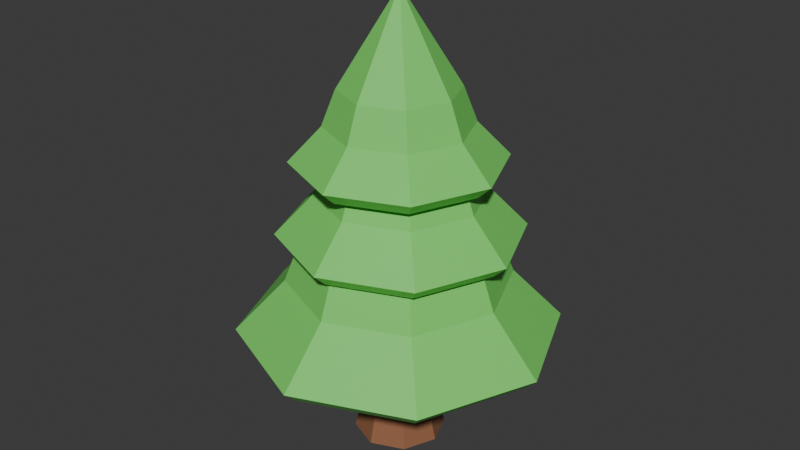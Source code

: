 # Source: TREE_5.blend  (saved by Blender 4.1.23; exported with 4.5.12 LTS)
import bpy
from mathutils import Matrix  # noqa: F401  (used for matrix-valued properties, if any)

bpy.ops.wm.read_factory_settings(use_empty=True)
scene = bpy.context.scene
scene.name = 'Scene'

# ---- collections
col_collection = bpy.data.collections.new('Collection'); scene.collection.children.link(col_collection)

# ---- materials (node trees are filled in below, after node groups)
mat_material_001 = bpy.data.materials.new('Material.001')
mat_material_001.use_transparent_shadow = False
mat_material_002 = bpy.data.materials.new('Material.002')
mat_material_002.use_transparent_shadow = False
mat_material_003 = bpy.data.materials.new('Material.003')
mat_material_003.use_transparent_shadow = False
mat_material_004 = bpy.data.materials.new('Material.004')
mat_material_004.use_transparent_shadow = False

# ---- material node trees
mat_material_001.use_nodes = True; mat_material_001.node_tree.nodes.clear()
_N = mat_material_001.node_tree.nodes; _L = mat_material_001.node_tree.links
n0 = _N.new('ShaderNodeBsdfPrincipled'); n0.name = 'Principled BSDF'; n0.location = (10, 300)
n1 = _N.new('ShaderNodeOutputMaterial'); n1.name = 'Material Output'; n1.location = (300, 300)
n2 = _N.new('ShaderNodeRGB'); n2.name = 'RGB'; n2.location = (-180, 280)
n2.outputs[0].default_value = (0.1845, 0.7231, 0.1329, 1.0)
_L.new(n0.outputs[0], n1.inputs[0])
_L.new(n2.outputs[0], n0.inputs[0])
n1.is_active_output = True
mat_material_002.use_nodes = True; mat_material_002.node_tree.nodes.clear()
_N = mat_material_002.node_tree.nodes; _L = mat_material_002.node_tree.links
n0 = _N.new('ShaderNodeBsdfPrincipled'); n0.name = 'Principled BSDF'; n0.location = (10, 300)
n0.inputs[0].default_value = (0.1845, 0.7231, 0.1329, 1.0)
n1 = _N.new('ShaderNodeOutputMaterial'); n1.name = 'Material Output'; n1.location = (300, 300)
_L.new(n0.outputs[0], n1.inputs[0])
n1.is_active_output = True
mat_material_003.use_nodes = True; mat_material_003.node_tree.nodes.clear()
_N = mat_material_003.node_tree.nodes; _L = mat_material_003.node_tree.links
n0 = _N.new('ShaderNodeBsdfPrincipled'); n0.name = 'Principled BSDF'; n0.location = (10, 300)
n0.inputs[0].default_value = (0.1845, 0.7231, 0.1329, 1.0)
n1 = _N.new('ShaderNodeOutputMaterial'); n1.name = 'Material Output'; n1.location = (300, 300)
_L.new(n0.outputs[0], n1.inputs[0])
n1.is_active_output = True
mat_material_004.use_nodes = True; mat_material_004.node_tree.nodes.clear()
_N = mat_material_004.node_tree.nodes; _L = mat_material_004.node_tree.links
n0 = _N.new('ShaderNodeBsdfPrincipled'); n0.name = 'Principled BSDF'; n0.location = (10, 300)
n1 = _N.new('ShaderNodeOutputMaterial'); n1.name = 'Material Output'; n1.location = (300, 300)
n2 = _N.new('ShaderNodeRGB'); n2.name = 'RGB'; n2.location = (-180, 280)
n2.outputs[0].default_value = (0.305, 0.1301, 0.0648, 1.0)
_L.new(n0.outputs[0], n1.inputs[0])
_L.new(n2.outputs[0], n0.inputs[0])
n1.is_active_output = True

# ---- world
world_world = bpy.data.worlds.new('World'); scene.world = world_world
world_world.use_nodes = True; world_world.node_tree.nodes.clear()
_N = world_world.node_tree.nodes; _L = world_world.node_tree.links
n0 = _N.new('ShaderNodeOutputWorld'); n0.name = 'World Output'; n0.location = (300, 300)
n1 = _N.new('ShaderNodeBackground'); n1.name = 'Background'; n1.location = (10, 300)
n1.inputs[0].default_value = (0.05088, 0.05088, 0.05088, 1.0)
_L.new(n1.outputs[0], n0.inputs[0])
n0.is_active_output = True
world_world.color = (0.05088, 0.05088, 0.05088)
world_world.use_sun_shadow = False
world_world.sun_shadow_jitter_overblur = 0.0

# ---- meshes
me_cylinder = bpy.data.meshes.new('Cylinder')
me_cylinder.from_pydata([(-3.26e-09, 1.321, -0.4389), (4.556e-09, 0.7378, 0.4389), (0.9344, 0.9344, -0.4389), (0.5217, 0.5217, 0.4389), (1.321, 0.0, -0.4389), (0.7378, 0.0, 0.4389), (0.9344, -0.9344, -0.4389), (0.5217, -0.5217, 0.4389), (-3.26e-09, -1.321, -0.4389), (4.556e-09, -0.7378, 0.4389), (-0.9344, -0.9344, -0.4389), (-0.5217, -0.5217, 0.4389), (-1.321, 0.0, -0.4389), (-0.7378, 0.0, 0.4389), (-0.9344, 0.9344, -0.4389), (-0.5217, 0.5217, 0.4389), (7.6e-10, 0.9098, -0.007541), (0.6433, 0.6433, -0.007541), (0.9098, 0.0, -0.007541), (0.6433, -0.6433, -0.007541), (7.6e-10, -0.9098, -0.007541), (-0.6433, -0.6433, -0.007541), (-0.9098, 0.0, -0.007541), (-0.6433, 0.6433, -0.007541), (-2.441e-09, 1.013, 0.3949), (3.412e-09, 0.5763, 1.052), (0.6997, 0.7236, 0.3949), (0.3906, 0.4145, 1.052), (0.9895, 0.02388, 0.3949), (0.5524, 0.02388, 1.052), (0.6997, -0.6758, 0.3949), (0.3906, -0.3668, 1.052), (-2.441e-09, -0.9656, 0.3949), (3.412e-09, -0.5286, 1.052), (-0.6997, -0.6758, 0.3949), (-0.3906, -0.3668, 1.052), (-0.9895, 0.02388, 0.3949), (-0.5524, 0.02388, 1.052), (-0.6997, 0.7236, 0.3949), (-0.3906, 0.4145, 1.052), (5.691e-10, 0.7051, 0.7179), (0.4817, 0.5056, 0.7179), (0.6813, 0.02388, 0.7179), (0.4817, -0.4578, 0.7179), (5.691e-10, -0.6574, 0.7179), (-0.4817, -0.4578, 0.7179), (-0.6813, 0.02388, 0.7179), (-0.4817, 0.5056, 0.7179), (-0.03063, 0.8836, 0.9829), (-0.03063, 0.5083, 1.547), (0.5702, 0.6347, 0.9829), (0.3048, 0.3693, 1.547), (0.8191, 0.03389, 0.9829), (0.4438, 0.03389, 1.547), (0.5702, -0.5669, 0.9829), (0.3048, -0.3016, 1.547), (-0.03063, -0.8158, 0.9829), (-0.03063, -0.4405, 1.547), (-0.6315, -0.5669, 0.9829), (-0.3661, -0.3016, 1.547), (-0.8803, 0.03389, 0.9829), (-0.505, 0.03389, 1.547), (-0.6315, 0.6347, 0.9829), (-0.3661, 0.3693, 1.547), (-0.03063, 0.6189, 1.26), (0.383, 0.4476, 1.26), (0.5544, 0.03389, 1.26), (0.383, -0.3798, 1.26), (-0.03063, -0.5511, 1.26), (-0.4443, -0.3798, 1.26), (-0.6156, 0.03389, 1.26), (-0.4443, 0.4476, 1.26), (-0.03063, 0.03389, 2.311), (0.0, 0.3782, -1.438), (3.746e-10, 0.3274, -0.9497), (0.2675, 0.2675, -1.438), (0.2315, 0.2315, -0.9497), (0.3782, 0.0, -1.438), (0.3274, 0.0, -0.9497), (0.2675, -0.2675, -1.438), (0.2315, -0.2315, -0.9497), (0.0, -0.3782, -1.438), (3.746e-10, -0.3274, -0.9497), (-0.2675, -0.2675, -1.438), (-0.2315, -0.2315, -0.9497), (-0.3782, 0.0, -1.438), (-0.3274, 0.0, -0.9497), (-0.2675, 0.2675, -1.438), (-0.2315, 0.2315, -0.9497), (1.6e-10, 0.3244, -1.21), (0.2294, 0.2294, -1.21), (0.3244, 0.0, -1.21), (0.2294, -0.2294, -1.21), (1.6e-10, -0.3244, -1.21), (-0.2294, -0.2294, -1.21), (-0.3244, 0.0, -1.21), (-0.2294, 0.2294, -1.21), (0.2315, 0.2315, -0.09138), (3.746e-10, 0.3274, -0.09138), (0.3274, 0.0, -0.09138), (0.2315, -0.2315, -0.09138), (3.746e-10, -0.3274, -0.09138), (-0.2315, -0.2315, -0.09138), (-0.3274, 0.0, -0.09138), (-0.2315, 0.2315, -0.09138), (0.2315, 0.2315, 0.3843), (3.746e-10, 0.3274, 0.3843), (0.3274, 0.0, 0.3843), (0.2315, -0.2315, 0.3843), (3.746e-10, -0.3274, 0.3843), (-0.2315, -0.2315, 0.3843), (-0.3274, 0.0, 0.3843), (-0.2315, 0.2315, 0.3843)], [], [(16, 1, 3, 17), (17, 3, 5, 18), (18, 5, 7, 19), (19, 7, 9, 20), (20, 9, 11, 21), (21, 11, 13, 22), (3, 1, 15, 13, 11, 9, 7, 5), (22, 13, 15, 23), (23, 15, 1, 16), (14, 23, 16, 0), (12, 22, 23, 14), (10, 21, 22, 12), (8, 20, 21, 10), (6, 19, 20, 8), (4, 18, 19, 6), (2, 17, 18, 4), (0, 16, 17, 2), (40, 25, 27, 41), (41, 27, 29, 42), (42, 29, 31, 43), (43, 31, 33, 44), (44, 33, 35, 45), (45, 35, 37, 46), (27, 25, 39, 37, 35, 33, 31, 29), (46, 37, 39, 47), (47, 39, 25, 40), (38, 47, 40, 24), (36, 46, 47, 38), (34, 45, 46, 36), (32, 44, 45, 34), (30, 43, 44, 32), (28, 42, 43, 30), (26, 41, 42, 28), (24, 40, 41, 26), (64, 49, 51, 65), (65, 51, 53, 66), (66, 53, 55, 67), (67, 55, 57, 68), (68, 57, 59, 69), (69, 59, 61, 70), (55, 53, 72), (70, 61, 63, 71), (71, 63, 49, 64), (62, 71, 64, 48), (60, 70, 71, 62), (58, 69, 70, 60), (56, 68, 69, 58), (54, 67, 68, 56), (52, 66, 67, 54), (50, 65, 66, 52), (48, 64, 65, 50), (61, 59, 72), (57, 55, 72), (63, 61, 72), (53, 51, 72), (59, 57, 72), (49, 63, 72), (51, 49, 72), (89, 74, 76, 90), (90, 76, 78, 91), (91, 78, 80, 92), (92, 80, 82, 93), (93, 82, 84, 94), (94, 84, 86, 95), (78, 76, 97, 99), (95, 86, 88, 96), (96, 88, 74, 89), (73, 75, 77, 79, 81, 83, 85, 87), (87, 96, 89, 73), (85, 95, 96, 87), (83, 94, 95, 85), (81, 93, 94, 83), (79, 92, 93, 81), (77, 91, 92, 79), (75, 90, 91, 77), (73, 89, 90, 75), (98, 104, 112, 106), (84, 82, 101, 102), (74, 88, 104, 98), (76, 74, 98, 97), (80, 78, 99, 100), (86, 84, 102, 103), (82, 80, 100, 101), (88, 86, 103, 104), (105, 106, 112, 111, 110, 109, 108, 107), (103, 102, 110, 111), (101, 100, 108, 109), (99, 97, 105, 107), (104, 103, 111, 112), (102, 101, 109, 110), (100, 99, 107, 108), (97, 98, 106, 105)])
me_cylinder.polygons.foreach_set('material_index', [0, 0, 0, 0, 0, 0, 0, 0, 0, 0, 0, 0, 0, 0, 0, 0, 0, 1, 1, 1, 1, 1, 1, 1, 1, 1, 1, 1, 1, 1, 1, 1, 1, 1, 2, 2, 2, 2, 2, 2, 2, 2, 2, 2, 2, 2, 2, 2, 2, 2, 2, 2, 2, 2, 2, 2, 2, 2, 3, 3, 3, 3, 3, 3, 3, 3, 3, 3, 3, 3, 3, 3, 3, 3, 3, 3, 3, 3, 3, 3, 3, 3, 3, 3, 3, 3, 3, 3, 3, 3, 3, 3])
_uv = me_cylinder.uv_layers.new(name='UVMap')
_uv.uv.foreach_set('vector', [1.0, 0.7457, 1.0, 1.0, 0.875, 1.0, 0.875, 0.7457, 0.875, 0.7457, 0.875, 1.0, 0.75, 1.0, 0.75, 0.7457, 0.75, 0.7457, 0.75, 1.0, 0.625, 1.0, 0.625, 0.7457, 0.625, 0.7457, 0.625, 1.0, 0.5, 1.0, 0.5, 0.7457, 0.5, 0.7457, 0.5, 1.0, 0.375, 1.0, 0.375, 0.7457, 0.375, 0.7457, 0.375, 1.0, 0.25, 1.0, 0.25, 0.7457, 0.4197, 0.4197, 0.25, 0.49, 0.08029, 0.4197, 0.01, 0.25, 0.08029, 0.08029, 0.25, 0.01, 0.4197, 0.08029, 0.49, 0.25, 0.25, 0.7457, 0.25, 1.0, 0.125, 1.0, 0.125, 0.7457, 0.125, 0.7457, 0.125, 1.0, 0.0, 1.0, 0.0, 0.7457, 0.125, 0.5, 0.125, 0.7457, 0.0, 0.7457, 0.0, 0.5, 0.25, 0.5, 0.25, 0.7457, 0.125, 0.7457, 0.125, 0.5, 0.375, 0.5, 0.375, 0.7457, 0.25, 0.7457, 0.25, 0.5, 0.5, 0.5, 0.5, 0.7457, 0.375, 0.7457, 0.375, 0.5, 0.625, 0.5, 0.625, 0.7457, 0.5, 0.7457, 0.5, 0.5, 0.75, 0.5, 0.75, 0.7457, 0.625, 0.7457, 0.625, 0.5, 0.875, 0.5, 0.875, 0.7457, 0.75, 0.7457, 0.75, 0.5, 1.0, 0.5, 1.0, 0.7457, 0.875, 0.7457, 0.875, 0.5, 1.0, 0.7457, 1.0, 1.0, 0.875, 1.0, 0.875, 0.7457, 0.875, 0.7457, 0.875, 1.0, 0.75, 1.0, 0.75, 0.7457, 0.75, 0.7457, 0.75, 1.0, 0.625, 1.0, 0.625, 0.7457, 0.625, 0.7457, 0.625, 1.0, 0.5, 1.0, 0.5, 0.7457, 0.5, 0.7457, 0.5, 1.0, 0.375, 1.0, 0.375, 0.7457, 0.375, 0.7457, 0.375, 1.0, 0.25, 1.0, 0.25, 0.7457, 0.4197, 0.4197, 0.25, 0.49, 0.08029, 0.4197, 0.01, 0.25, 0.08029, 0.08029, 0.25, 0.01, 0.4197, 0.08029, 0.49, 0.25, 0.25, 0.7457, 0.25, 1.0, 0.125, 1.0, 0.125, 0.7457, 0.125, 0.7457, 0.125, 1.0, 0.0, 1.0, 0.0, 0.7457, 0.125, 0.5, 0.125, 0.7457, 0.0, 0.7457, 0.0, 0.5, 0.25, 0.5, 0.25, 0.7457, 0.125, 0.7457, 0.125, 0.5, 0.375, 0.5, 0.375, 0.7457, 0.25, 0.7457, 0.25, 0.5, 0.5, 0.5, 0.5, 0.7457, 0.375, 0.7457, 0.375, 0.5, 0.625, 0.5, 0.625, 0.7457, 0.5, 0.7457, 0.5, 0.5, 0.75, 0.5, 0.75, 0.7457, 0.625, 0.7457, 0.625, 0.5, 0.875, 0.5, 0.875, 0.7457, 0.75, 0.7457, 0.75, 0.5, 1.0, 0.5, 1.0, 0.7457, 0.875, 0.7457, 0.875, 0.5, 1.0, 0.7457, 1.0, 1.0, 0.875, 1.0, 0.875, 0.7457, 0.875, 0.7457, 0.875, 1.0, 0.75, 1.0, 0.75, 0.7457, 0.75, 0.7457, 0.75, 1.0, 0.625, 1.0, 0.625, 0.7457, 0.625, 0.7457, 0.625, 1.0, 0.5, 1.0, 0.5, 0.7457, 0.5, 0.7457, 0.5, 1.0, 0.375, 1.0, 0.375, 0.7457, 0.375, 0.7457, 0.375, 1.0, 0.25, 1.0, 0.25, 0.7457, 0.625, 1.0, 0.75, 1.0, 0.625, 1.0, 0.25, 0.7457, 0.25, 1.0, 0.125, 1.0, 0.125, 0.7457, 0.125, 0.7457, 0.125, 1.0, 0.0, 1.0, 0.0, 0.7457, 0.125, 0.5, 0.125, 0.7457, 0.0, 0.7457, 0.0, 0.5, 0.25, 0.5, 0.25, 0.7457, 0.125, 0.7457, 0.125, 0.5, 0.375, 0.5, 0.375, 0.7457, 0.25, 0.7457, 0.25, 0.5, 0.5, 0.5, 0.5, 0.7457, 0.375, 0.7457, 0.375, 0.5, 0.625, 0.5, 0.625, 0.7457, 0.5, 0.7457, 0.5, 0.5, 0.75, 0.5, 0.75, 0.7457, 0.625, 0.7457, 0.625, 0.5, 0.875, 0.5, 0.875, 0.7457, 0.75, 0.7457, 0.75, 0.5, 1.0, 0.5, 1.0, 0.7457, 0.875, 0.7457, 0.875, 0.5, 0.25, 1.0, 0.375, 1.0, 0.25, 1.0, 0.5, 1.0, 0.625, 1.0, 0.5, 1.0, 0.125, 1.0, 0.25, 1.0, 0.125, 1.0, 0.75, 1.0, 0.875, 1.0, 0.75, 1.0, 0.375, 1.0, 0.5, 1.0, 0.375, 1.0, 0.0, 1.0, 0.125, 1.0, 0.0, 1.0, 0.875, 1.0, 1.0, 1.0, 0.875, 1.0, 1.0, 0.7334, 1.0, 1.0, 0.875, 1.0, 0.875, 0.7334, 0.875, 0.7334, 0.875, 1.0, 0.75, 1.0, 0.75, 0.7334, 0.75, 0.7334, 0.75, 1.0, 0.625, 1.0, 0.625, 0.7334, 0.625, 0.7334, 0.625, 1.0, 0.5, 1.0, 0.5, 0.7334, 0.5, 0.7334, 0.5, 1.0, 0.375, 1.0, 0.375, 0.7334, 0.375, 0.7334, 0.375, 1.0, 0.25, 1.0, 0.25, 0.7334, 0.75, 1.0, 0.875, 1.0, 0.875, 1.0, 0.75, 1.0, 0.25, 0.7334, 0.25, 1.0, 0.125, 1.0, 0.125, 0.7334, 0.125, 0.7334, 0.125, 1.0, 0.0, 1.0, 0.0, 0.7334, 0.75, 0.49, 0.9197, 0.4197, 0.99, 0.25, 0.9197, 0.08029, 0.75, 0.01, 0.5803, 0.08029, 0.51, 0.25, 0.5803, 0.4197, 0.125, 0.5, 0.125, 0.7334, 0.0, 0.7334, 0.0, 0.5, 0.25, 0.5, 0.25, 0.7334, 0.125, 0.7334, 0.125, 0.5, 0.375, 0.5, 0.375, 0.7334, 0.25, 0.7334, 0.25, 0.5, 0.5, 0.5, 0.5, 0.7334, 0.375, 0.7334, 0.375, 0.5, 0.625, 0.5, 0.625, 0.7334, 0.5, 0.7334, 0.5, 0.5, 0.75, 0.5, 0.75, 0.7334, 0.625, 0.7334, 0.625, 0.5, 0.875, 0.5, 0.875, 0.7334, 0.75, 0.7334, 0.75, 0.5, 1.0, 0.5, 1.0, 0.7334, 0.875, 0.7334, 0.875, 0.5, 0.0, 1.0, 0.125, 1.0, 0.125, 1.0, 0.0, 1.0, 0.375, 1.0, 0.5, 1.0, 0.5, 1.0, 0.375, 1.0, 0.0, 1.0, 0.125, 1.0, 0.125, 1.0, 0.0, 1.0, 0.875, 1.0, 1.0, 1.0, 1.0, 1.0, 0.875, 1.0, 0.625, 1.0, 0.75, 1.0, 0.75, 1.0, 0.625, 1.0, 0.25, 1.0, 0.375, 1.0, 0.375, 1.0, 0.25, 1.0, 0.5, 1.0, 0.625, 1.0, 0.625, 1.0, 0.5, 1.0, 0.125, 1.0, 0.25, 1.0, 0.25, 1.0, 0.125, 1.0, 0.4197, 0.4197, 0.25, 0.49, 0.08029, 0.4197, 0.01, 0.25, 0.08029, 0.08029, 0.25, 0.01, 0.4197, 0.08029, 0.49, 0.25, 0.25, 1.0, 0.375, 1.0, 0.375, 1.0, 0.25, 1.0, 0.5, 1.0, 0.625, 1.0, 0.625, 1.0, 0.5, 1.0, 0.75, 1.0, 0.875, 1.0, 0.875, 1.0, 0.75, 1.0, 0.125, 1.0, 0.25, 1.0, 0.25, 1.0, 0.125, 1.0, 0.375, 1.0, 0.5, 1.0, 0.5, 1.0, 0.375, 1.0, 0.625, 1.0, 0.75, 1.0, 0.75, 1.0, 0.625, 1.0, 0.875, 1.0, 1.0, 1.0, 1.0, 1.0, 0.875, 1.0])
_uv.active_render = True
_uv = me_cylinder.uv_layers.new(name='five')
_uv.uv.foreach_set('vector', [0.3513, 0.09007, 0.2652, 0.1021, 0.2494, 0.02908, 0.3317, 3.236e-09, 0.5355, 0.02882, 0.6215, 0.04086, 0.6215, 0.1442, 0.5355, 0.1562, 0.5355, 0.1562, 0.6215, 0.1442, 0.6374, 0.2172, 0.5551, 0.2463, 0.08233, 0.5569, 3.764e-09, 0.5278, 0.01586, 0.4548, 0.1019, 0.4668, 0.1019, 0.4668, 0.01586, 0.4548, 0.01586, 0.3515, 0.1019, 0.3394, 0.1019, 0.3394, 0.01586, 0.3515, 2.259e-08, 0.2784, 0.08233, 0.2494, 0.2494, 0.07304, 0.2494, 0.1763, 0.1763, 0.2494, 0.07304, 0.2494, -1.096e-08, 0.1763, -1.021e-08, 0.07304, 0.07304, -1.674e-08, 0.1763, -1.631e-08, 0.3317, 0.3075, 0.2494, 0.2784, 0.2652, 0.2054, 0.3513, 0.2175, 0.3513, 0.2175, 0.2652, 0.2054, 0.2652, 0.1021, 0.3513, 0.09007, 0.4434, 0.2463, 0.3513, 0.2175, 0.3513, 0.09007, 0.4434, 0.06125, 0.0, 0.7278, 0.0753, 0.7278, 0.1241, 0.8455, 0.0708, 0.8988, 0.0708, 0.5569, 0.1241, 0.6101, 0.0753, 0.7278, 0.0, 0.7278, 0.194, 0.4956, 0.1019, 0.4668, 0.1019, 0.3394, 0.194, 0.3106, 0.2481, 0.7278, 0.1728, 0.7278, 0.1241, 0.6101, 0.1773, 0.5569, 0.1773, 0.8988, 0.1241, 0.8455, 0.1728, 0.7278, 0.2481, 0.7278, 0.4434, -7.648e-10, 0.5355, 0.02882, 0.5355, 0.1562, 0.4434, 0.185, 0.9913, 0.185, 0.9217, 0.1562, 0.9217, 0.02882, 0.9913, -2.055e-08, 0.6912, 0.7093, 0.6267, 0.7183, 0.6149, 0.6637, 0.6765, 0.6419, 0.8454, 0.02158, 0.9099, 0.0306, 0.9099, 0.1079, 0.8454, 0.117, 0.8454, 0.117, 0.9099, 0.1079, 0.9217, 0.1626, 0.8601, 0.1844, 0.8218, 0.8722, 0.7601, 0.8504, 0.772, 0.7957, 0.8364, 0.8047, 0.8364, 0.8047, 0.772, 0.7957, 0.772, 0.7183, 0.8364, 0.7093, 0.8364, 0.7093, 0.772, 0.7183, 0.7601, 0.6637, 0.8218, 0.6419, 0.6149, 0.6256, 0.6149, 0.7029, 0.5602, 0.7576, 0.4828, 0.7576, 0.4281, 0.7029, 0.4281, 0.6256, 0.4828, 0.5709, 0.5602, 0.5709, 0.6765, 0.8722, 0.6149, 0.8504, 0.6267, 0.7957, 0.6912, 0.8047, 0.6912, 0.8047, 0.6267, 0.7957, 0.6267, 0.7183, 0.6912, 0.7093, 0.7601, 0.8263, 0.6912, 0.8047, 0.6912, 0.7093, 0.7601, 0.6877, 0.8705, 0.4355, 0.9269, 0.4355, 0.9634, 0.5236, 0.9235, 0.5635, 0.9235, 0.3075, 0.9634, 0.3474, 0.9269, 0.4355, 0.8705, 0.4355, 0.9054, 0.8263, 0.8364, 0.8047, 0.8364, 0.7093, 0.9054, 0.6877, 0.9983, 0.7699, 0.9419, 0.7699, 0.9054, 0.6818, 0.9453, 0.6419, 0.9453, 0.8979, 0.9054, 0.858, 0.9419, 0.7699, 0.9983, 0.7699, 0.7765, -4.105e-09, 0.8454, 0.02158, 0.8454, 0.117, 0.7765, 0.1385, 0.2461, 0.3879, 0.194, 0.3663, 0.194, 0.271, 0.2461, 0.2494, 0.5698, 0.4702, 0.5361, 0.4257, 0.5721, 0.3939, 0.6143, 0.431, 0.6427, 0.2131, 0.6383, 0.1574, 0.7031, 0.143, 0.7226, 0.1954, 0.7226, 0.1954, 0.7031, 0.143, 0.7468, 0.1229, 0.7765, 0.1706, 0.2588, 0.5274, 0.2494, 0.472, 0.2954, 0.4581, 0.3155, 0.5101, 0.3155, 0.5101, 0.2954, 0.4581, 0.3534, 0.4257, 0.3871, 0.4702, 0.3871, 0.4702, 0.3534, 0.4257, 0.3894, 0.3939, 0.4315, 0.431, 0.7468, 0.1229, 0.7031, 0.143, 0.6374, 6.043e-08, 0.4416, 0.5274, 0.4321, 0.472, 0.4781, 0.4581, 0.4983, 0.5101, 0.4983, 0.5101, 0.4781, 0.4581, 0.5361, 0.4257, 0.5698, 0.4702, 0.511, 0.5709, 0.4983, 0.5101, 0.5698, 0.4702, 0.6149, 0.5129, 0.4281, 0.8675, 0.4766, 0.8675, 0.5079, 0.9432, 0.4737, 0.9774, 0.4737, 0.7576, 0.5079, 0.7919, 0.4766, 0.8675, 0.4281, 0.8675, 0.3282, 0.5709, 0.3155, 0.5101, 0.3871, 0.4702, 0.4321, 0.5129, 0.5877, 0.8675, 0.5392, 0.8675, 0.5079, 0.7919, 0.5421, 0.7576, 0.5421, 0.9774, 0.5079, 0.9432, 0.5392, 0.8675, 0.5877, 0.8675, 0.6374, 0.2749, 0.6427, 0.2131, 0.7226, 0.1954, 0.7535, 0.2492, 0.2387, 0.5069, 0.194, 0.4883, 0.194, 0.4064, 0.2387, 0.3879, 0.3894, 0.3939, 0.3534, 0.4257, 0.2494, 0.3075, 0.2954, 0.4581, 0.2494, 0.472, 0.2494, 0.3075, 0.4781, 0.4581, 0.4321, 0.472, 0.4321, 0.3075, 0.7031, 0.143, 0.6383, 0.1574, 0.6374, 6.043e-08, 0.3534, 0.4257, 0.2954, 0.4581, 0.2494, 0.3075, 0.5361, 0.4257, 0.4781, 0.4581, 0.4321, 0.3075, 0.5721, 0.3939, 0.5361, 0.4257, 0.4321, 0.3075, 0.2494, 0.8555, 0.2501, 0.809, 0.2823, 0.8169, 0.2813, 0.8633, 0.2813, 0.8633, 0.2823, 0.8169, 0.3281, 0.8181, 0.3267, 0.8645, 0.3267, 0.8645, 0.3281, 0.8181, 0.3607, 0.8119, 0.359, 0.8584, 0.624, 0.5922, 0.6234, 0.5457, 0.6559, 0.5528, 0.6561, 0.5992, 0.6561, 0.5992, 0.6559, 0.5528, 0.7017, 0.5528, 0.7015, 0.5992, 0.7015, 0.5992, 0.7017, 0.5528, 0.7341, 0.5457, 0.7336, 0.5922, 0.3281, 0.8181, 0.2823, 0.8169, 0.2863, 0.6637, 0.3322, 0.6649, 0.7507, 0.5921, 0.749, 0.5457, 0.7816, 0.5518, 0.783, 0.5982, 0.783, 0.5982, 0.7816, 0.5518, 0.8274, 0.5506, 0.8284, 0.597, 0.7427, 0.9626, 0.7053, 1.0, 0.6523, 1.0, 0.6149, 0.9626, 0.6149, 0.9096, 0.6523, 0.8722, 0.7053, 0.8722, 0.7427, 0.9096, 0.7804, 0.641, 0.783, 0.5982, 0.8284, 0.597, 0.8333, 0.6396, 0.7427, 0.6339, 0.7507, 0.5921, 0.783, 0.5982, 0.7804, 0.641, 0.7053, 0.6419, 0.7015, 0.5992, 0.7336, 0.5922, 0.7427, 0.6338, 0.6523, 0.6419, 0.6561, 0.5992, 0.7015, 0.5992, 0.7053, 0.6419, 0.6149, 0.6338, 0.624, 0.5922, 0.6561, 0.5992, 0.6523, 0.6419, 0.3293, 0.9073, 0.3267, 0.8645, 0.359, 0.8584, 0.367, 0.9001, 0.2764, 0.9059, 0.2813, 0.8633, 0.3267, 0.8645, 0.3293, 0.9073, 0.8333, 0.6396, 0.8284, 0.597, 0.8603, 0.5892, 0.8705, 0.6305, 0.8234, 0.3974, 0.7775, 0.3986, 0.7753, 0.3137, 0.8211, 0.3125, 0.7017, 0.5528, 0.6559, 0.5528, 0.6559, 0.3995, 0.7017, 0.3995, 0.8274, 0.5506, 0.7816, 0.5518, 0.7775, 0.3986, 0.8234, 0.3974, 0.8596, 0.5427, 0.8274, 0.5506, 0.8234, 0.3974, 0.8556, 0.3895, 0.3607, 0.8119, 0.3281, 0.8181, 0.3322, 0.6649, 0.3648, 0.6587, 0.7341, 0.5457, 0.7017, 0.5528, 0.7017, 0.3995, 0.7341, 0.3925, 0.6559, 0.5528, 0.6234, 0.5457, 0.6234, 0.3925, 0.6559, 0.3995, 0.7816, 0.5518, 0.749, 0.5457, 0.7449, 0.3924, 0.7775, 0.3986, 0.8871, 0.2168, 0.8871, 0.2627, 0.8547, 0.2951, 0.8089, 0.2951, 0.7765, 0.2627, 0.7765, 0.2168, 0.8089, 0.1844, 0.8547, 0.1844, 0.7341, 0.3925, 0.7017, 0.3995, 0.7017, 0.3146, 0.7341, 0.3075, 0.6559, 0.3995, 0.6234, 0.3925, 0.6234, 0.3075, 0.6559, 0.3146, 0.3322, 0.6649, 0.2863, 0.6637, 0.2886, 0.5788, 0.3344, 0.58, 0.7775, 0.3986, 0.7449, 0.3924, 0.7427, 0.3075, 0.7753, 0.3137, 0.7017, 0.3995, 0.6559, 0.3995, 0.6559, 0.3146, 0.7017, 0.3146, 0.3648, 0.6587, 0.3322, 0.6649, 0.3344, 0.58, 0.367, 0.5738, 0.2863, 0.6637, 0.2541, 0.6558, 0.2563, 0.5709, 0.2886, 0.5788])
me_cylinder.materials.append(mat_material_001)
me_cylinder.materials.append(mat_material_002)
me_cylinder.materials.append(mat_material_003)
me_cylinder.materials.append(mat_material_004)
me_cylinder.update()

# ---- objects
ob_five = bpy.data.objects.new('five', me_cylinder)

# ---- transforms, parenting, visibility, modifiers, constraints
ob_five.location = (0.0, 0.0, 2.073)
ob_five.scale = (1.335, 1.335, 1.335)
_m = ob_five.modifiers.new('Solidify', 'SOLIDIFY')
_m.thickness = 0.16

# ---- collection membership
col_collection.objects.link(ob_five)

# ---- scene / render settings (as saved in the file)
scene.frame_start = 1; scene.frame_end = 250; scene.frame_set(1)
scene.render.engine = 'BLENDER_EEVEE_NEXT'
scene.cycles.sampling_pattern = 'TABULATED_SOBOL'
scene.eevee.ray_tracing_options.trace_max_roughness = 0.0
bpy.context.view_layer.update()

# ---- added for rendering (the .blend has no active camera and no usable light): camera, sun
cam_auto = bpy.data.cameras.new('AutoCamera')
cam_auto.lens = 50.0
cam_auto.sensor_width = 36.0
cam_auto.clip_end = 1000.0
ob_auto_camera = bpy.data.objects.new('AutoCamera', cam_auto)
scene.collection.objects.link(ob_auto_camera)
ob_auto_camera.location = (6.54197, -7.85037, 7.89005)
ob_auto_camera.rotation_euler = (1.09748, -7.21219e-08, 0.694738)
scene.camera = ob_auto_camera
light_auto_sun = bpy.data.lights.new('AutoSun', 'SUN')
light_auto_sun.energy = 3.0
light_auto_sun.angle = 0.0523599
ob_auto_sun = bpy.data.objects.new('AutoSun', light_auto_sun)
scene.collection.objects.link(ob_auto_sun)
ob_auto_sun.rotation_euler = (0.872665, 0.174533, 0.523599)
bpy.context.view_layer.update()
